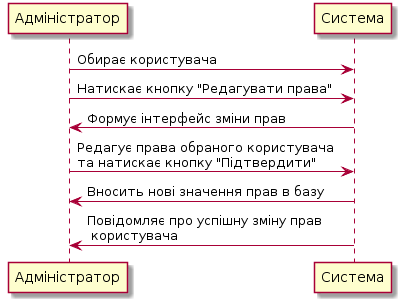

The diagram above was rendered by PlantUML. Its source (embedded in the PNG):
@startuml
Адміністратор -> Система: Обирає користувача
Адміністратор -> Система: Натискає кнопку "Редагувати права"
Система -> Адміністратор: Формує інтерфейс зміни прав
Адміністратор -> Система: Редагує права обраного користувача \nта натискає кнопку "Підтвердити"
Система -> Адміністратор: Вносить нові значення прав в базу
Система -> Адміністратор: Повідомляє про успішну зміну прав \n користувача
@enduml